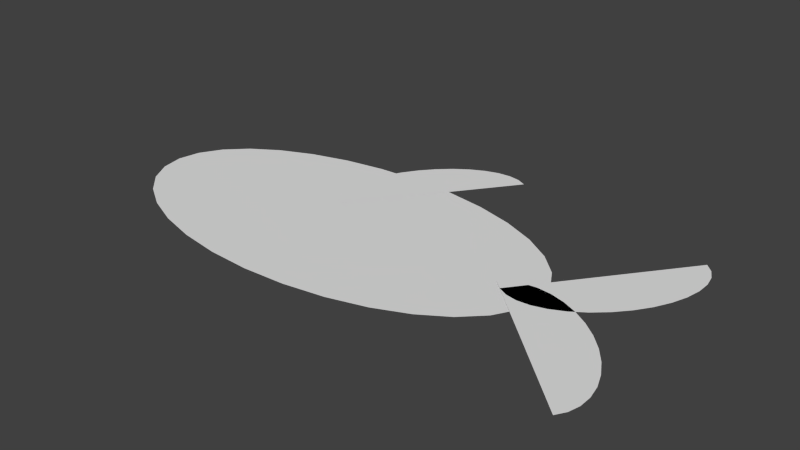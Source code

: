 # Source: Fish.blend  (saved by Blender 2.74.0; exported with 4.5.12 LTS)
import bpy
from mathutils import Matrix  # noqa: F401  (used for matrix-valued properties, if any)

bpy.ops.wm.read_factory_settings(use_empty=True)
scene = bpy.context.scene
scene.name = 'Scene'

# ---- collections
col_collection_1 = bpy.data.collections.new('Collection 1'); scene.collection.children.link(col_collection_1)

# ---- world
world_world = bpy.data.worlds.new('World'); scene.world = world_world
world_world.color = (0.05088, 0.05088, 0.05088)
world_world.use_sun_shadow = False
world_world.sun_shadow_jitter_overblur = 0.0
world_world.cycles.sampling_method = 'MANUAL'
world_world.cycles.sample_map_resolution = 256

# ---- meshes
me_circle_003 = bpy.data.meshes.new('Circle.003')
me_circle_003.from_pydata([(0.3724, 0.1002, 0.1015), (0.3004, -0.01978, 0.1015), (0.3183, -0.02307, 0.1015), (0.3383, -0.02162, 0.1015), (0.3596, -0.01549, 0.1015), (0.3814, -0.004912, 0.1015), (0.4028, 0.009702, 0.1015), (0.4231, 0.02779, 0.1015), (0.4415, 0.04866, 0.1015), (0.4572, 0.07151, 0.1015), (0.4696, 0.09547, 0.1015), (0.4783, 0.1196, 0.1015), (0.4829, 0.143, 0.1015), (0.4833, 0.1647, 0.1015), (0.4794, 0.184, 0.1015), (0.4714, 0.2, 0.1015), (0.4596, 0.2122, 0.1015), (0.2852, -0.01189, 0.1015), (-0.002588, -0.002697, 0.1004), (-0.002588, 0.1765, 0.1004), (-0.06927, 0.1731, 0.1004), (-0.1334, 0.1629, 0.1004), (-0.1925, 0.1463, 0.1004), (-0.2443, 0.124, 0.1004), (-0.2868, 0.09687, 0.1004), (-0.3184, 0.06589, 0.1004), (-0.3378, 0.03227, 0.1004), (-0.3444, -0.002697, 0.1004), (-0.3378, -0.03766, 0.1004), (-0.3184, -0.07128, 0.1004), (-0.2868, -0.1023, 0.1004), (-0.2443, -0.1294, 0.1004), (-0.1925, -0.1517, 0.1004), (-0.1334, -0.1683, 0.1004), (-0.06927, -0.1785, 0.1004), (-0.002587, -0.1819, 0.1004), (0.06409, -0.1785, 0.1004), (0.1282, -0.1683, 0.1004), (0.1873, -0.1517, 0.1004), (0.2391, -0.1294, 0.1004), (0.2816, -0.1023, 0.1004), (0.3132, -0.07128, 0.1004), (0.3326, -0.03766, 0.1004), (0.3392, -0.002697, 0.1004), (0.3326, 0.03227, 0.1004), (0.3132, 0.06589, 0.1004), (0.2816, 0.09687, 0.1004), (0.2391, 0.124, 0.1004), (0.1873, 0.1463, 0.1004), (0.1282, 0.1629, 0.1004), (0.06409, 0.1731, 0.1004), (0.04742, 0.154, 0.1007), (0.1176, 0.275, 0.1007), (0.09962, 0.278, 0.1007), (0.07965, 0.2763, 0.1007), (0.05845, 0.2698, 0.1007), (0.03681, 0.2589, 0.1007), (0.01559, 0.2439, 0.1007), (-0.00441, 0.2255, 0.1007), (-0.02242, 0.2044, 0.1007), (-0.03774, 0.1813, 0.1007), (-0.04979, 0.1571, 0.1007), (-0.05811, 0.1329, 0.1007), (-0.06237, 0.1094, 0.1007), (-0.06241, 0.08766, 0.1007), (-0.05823, 0.06847, 0.1007), (-0.04999, 0.05256, 0.1007), (-0.038, 0.04054, 0.1007), (0.1329, 0.2674, 0.1007), (0.3768, -0.09615, 0.1015), (0.4904, -0.1778, 0.1015), (0.4951, -0.1602, 0.1015), (0.4953, -0.1402, 0.1015), (0.491, -0.1184, 0.1015), (0.4822, -0.09585, 0.1015), (0.4694, -0.07327, 0.1015), (0.4531, -0.05156, 0.1015), (0.4338, -0.03157, 0.1015), (0.4123, -0.01406, 0.1015), (0.3894, 0.0002908, 0.1015), (0.3661, 0.01094, 0.1015), (0.3432, 0.01747, 0.1015), (0.3215, 0.01964, 0.1015), (0.302, 0.01735, 0.1015), (0.2854, 0.01071, 0.1015), (0.2722, -4.619e-05, 0.1015), (0.4813, -0.1923, 0.1015)], [], [(0, 1, 2), (0, 2, 3), (0, 3, 4), (0, 4, 5), (0, 5, 6), (0, 6, 7), (0, 7, 8), (0, 8, 9), (0, 9, 10), (0, 10, 11), (0, 11, 12), (0, 12, 13), (0, 13, 14), (0, 14, 15), (0, 15, 16), (0, 17, 1), (18, 19, 20), (18, 20, 21), (18, 21, 22), (18, 22, 23), (18, 23, 24), (18, 24, 25), (18, 25, 26), (18, 26, 27), (18, 27, 28), (18, 28, 29), (18, 29, 30), (18, 30, 31), (18, 31, 32), (18, 32, 33), (18, 33, 34), (18, 34, 35), (18, 35, 36), (18, 36, 37), (18, 37, 38), (18, 38, 39), (18, 39, 40), (18, 40, 41), (18, 41, 42), (18, 42, 43), (18, 43, 44), (18, 44, 45), (18, 45, 46), (18, 46, 47), (18, 47, 48), (18, 48, 49), (18, 49, 50), (18, 50, 19), (51, 52, 53), (51, 53, 54), (51, 54, 55), (51, 55, 56), (51, 56, 57), (51, 57, 58), (51, 58, 59), (51, 59, 60), (51, 60, 61), (51, 61, 62), (51, 62, 63), (51, 63, 64), (51, 64, 65), (51, 65, 66), (51, 66, 67), (51, 68, 52), (69, 70, 71), (69, 71, 72), (69, 72, 73), (69, 73, 74), (69, 74, 75), (69, 75, 76), (69, 76, 77), (69, 77, 78), (69, 78, 79), (69, 79, 80), (69, 80, 81), (69, 81, 82), (69, 82, 83), (69, 83, 84), (69, 84, 85), (69, 86, 70)])
me_circle_003.use_remesh_preserve_volume = False
me_circle_003.use_remesh_preserve_attributes = False
me_circle_003.use_mirror_vertex_groups = False
me_circle_003.update()
arm_armature = bpy.data.armatures.new('Armature')  # bones are not reproduced

# ---- objects
ob_armature = bpy.data.objects.new('Armature', arm_armature)
ob_circle = bpy.data.objects.new('Circle', me_circle_003)

# ---- transforms, parenting, visibility, modifiers, constraints
ob_armature.location = (0.0, 0.0, 0.0)
ob_armature.lineart.crease_threshold = 0.0
ob_circle.location = (0.0, 0.0, -0.08921)
ob_circle.lineart.crease_threshold = 0.0
_vg = ob_circle.vertex_groups.new(name='Bone.002')
_vg.add([0, 1, 2, 3, 4, 5, 6, 7, 8, 9, 10, 11, 12, 13, 14, 15, 16, 17], 1.0, 'REPLACE')
_vg = ob_circle.vertex_groups.new(name='Bone.001')
_vg.add([69, 70, 71, 72, 73, 74, 75, 76, 77, 78, 79, 80, 81, 82, 83, 84, 85, 86], 1.0, 'REPLACE')
_vg = ob_circle.vertex_groups.new(name='Bone')
_vg.add([18, 19, 20, 21, 22, 23, 24, 25, 26, 27, 28, 29, 30, 31, 32, 33, 34, 35, 36, 37, 38, 39, 40, 41, 42, 43, 44, 45, 46, 47, 48, 49, 50], 1.0, 'REPLACE')
_vg = ob_circle.vertex_groups.new(name='Bone.003')
_vg.add([51, 52, 53, 54, 55, 56, 57, 58, 59, 60, 61, 62, 63, 64, 65, 66, 67, 68], 1.0, 'REPLACE')
_m = ob_circle.modifiers.new('Armature', 'ARMATURE')
_m.object = ob_armature

# ---- collection membership
col_collection_1.objects.link(ob_armature)
col_collection_1.objects.link(ob_circle)

# ---- scene / render settings (as saved in the file)
scene.frame_start = 1; scene.frame_end = 10; scene.frame_set(1)
scene.render.engine = 'BLENDER_EEVEE_NEXT'
scene.render.resolution_percentage = 50
scene.render.dither_intensity = 0.0
scene.cycles.use_denoising = False
scene.cycles.samples = 10
scene.cycles.sampling_pattern = 'TABULATED_SOBOL'
scene.cycles.light_sampling_threshold = 0.0
scene.cycles.use_adaptive_sampling = False
scene.cycles.use_light_tree = False
scene.cycles.blur_glossy = 0.0
scene.cycles.pixel_filter_type = 'GAUSSIAN'
scene.cycles.sample_clamp_indirect = 0.0
scene.view_settings.view_transform = 'Standard'
bpy.context.view_layer.update()

# ---- added for rendering (the .blend has no active camera and no usable light): camera, sun
cam_auto = bpy.data.cameras.new('AutoCamera')
cam_auto.lens = 50.0
cam_auto.sensor_width = 36.0
cam_auto.clip_end = 1000.0
ob_auto_camera = bpy.data.objects.new('AutoCamera', cam_auto)
scene.collection.objects.link(ob_auto_camera)
ob_auto_camera.location = (0.965962, -1.02568, 0.724136)
ob_auto_camera.rotation_euler = (1.09748, -7.21219e-08, 0.694738)
scene.camera = ob_auto_camera
light_auto_sun = bpy.data.lights.new('AutoSun', 'SUN')
light_auto_sun.energy = 3.0
light_auto_sun.angle = 0.0523599
ob_auto_sun = bpy.data.objects.new('AutoSun', light_auto_sun)
scene.collection.objects.link(ob_auto_sun)
ob_auto_sun.rotation_euler = (0.872665, 0.174533, 0.523599)
bpy.context.view_layer.update()
